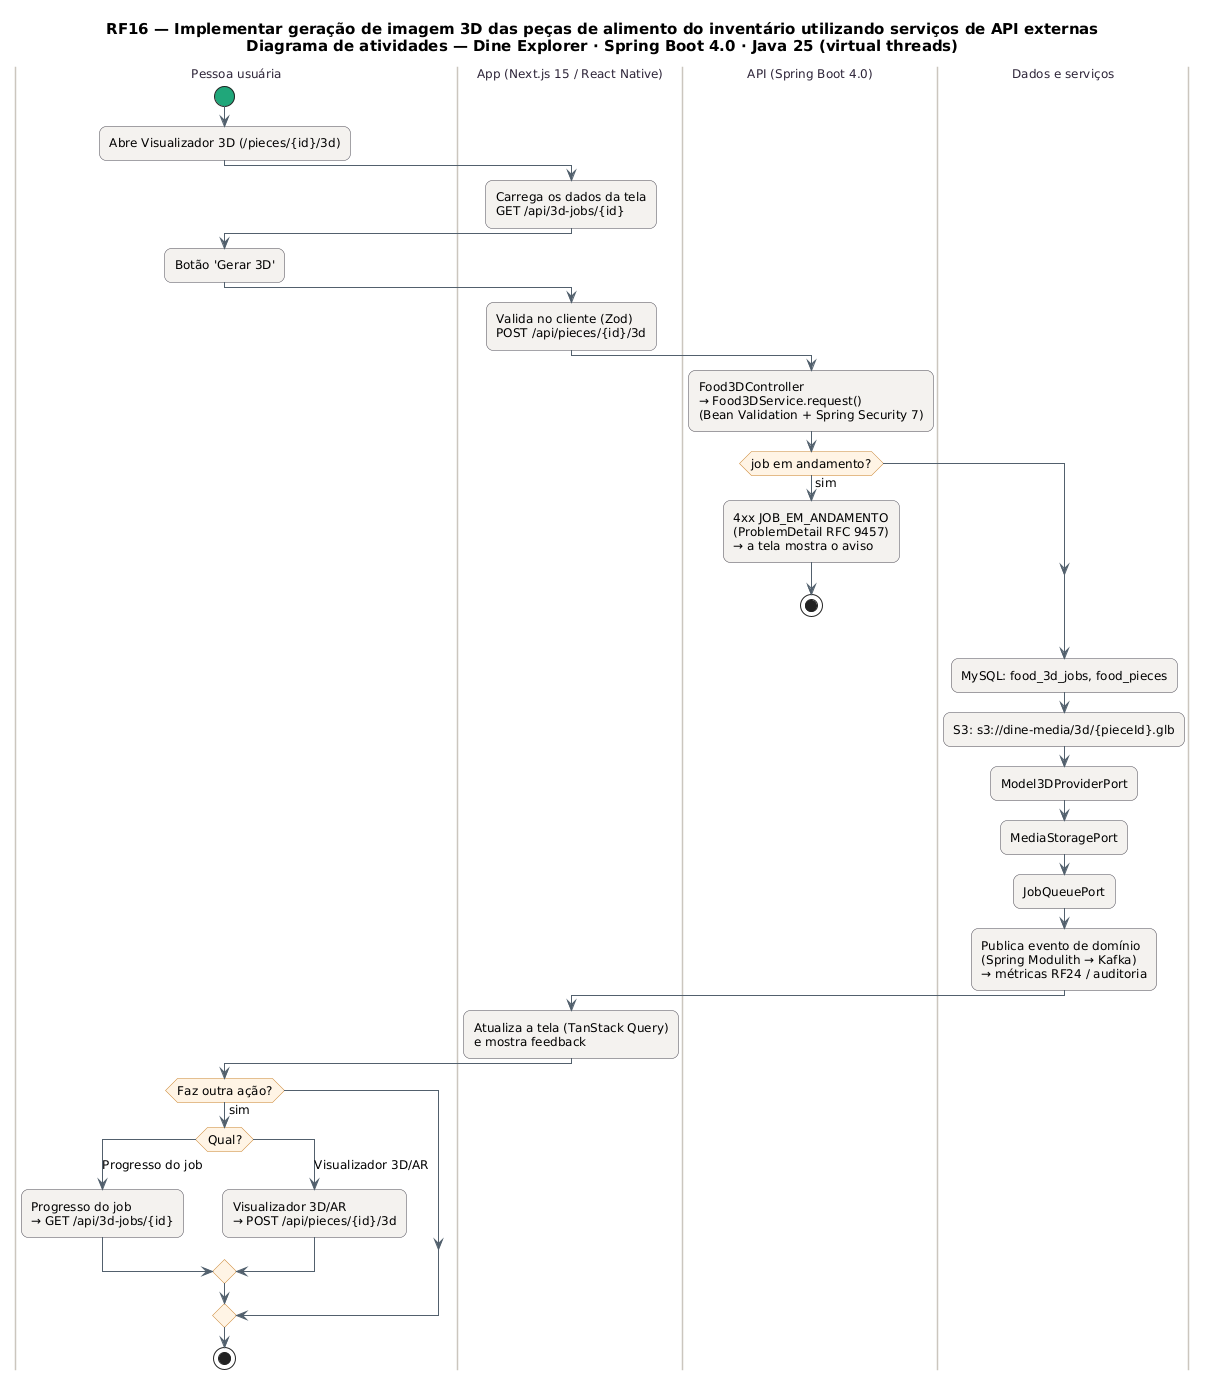

The diagram above was rendered by PlantUML. Its source (embedded in the PNG):
@startuml RF16_Atividades
skinparam backgroundColor #FFFFFF
skinparam shadowing false
skinparam defaultFontName "DejaVu Sans"
skinparam defaultFontSize 12
skinparam titleFontSize 15
skinparam roundcorner 14
skinparam ArrowColor #52606D
skinparam note {
  BackgroundColor #FFFDEB
  BorderColor #D8CE78
  FontColor #554F24
}
skinparam activity {
  BackgroundColor #F4F2EF
  BorderColor #4A4852
  DiamondBackgroundColor #FFF4E5
  DiamondBorderColor #C9822B
  StartColor #20A77A
  EndColor #4B5563
}
skinparam swimlane {
  BorderColor #CBC6BE
  TitleFontColor #2D2438
}
title RF16 — Implementar geração de imagem 3D das peças de alimento do inventário utilizando serviços de API externas\nDiagrama de atividades — Dine Explorer · Spring Boot 4.0 · Java 25 (virtual threads)

|Pessoa usuária|
start
:Abre Visualizador 3D (/pieces/{id}/3d);
|App (Next.js 15 / React Native)|
:Carrega os dados da tela\nGET /api/3d-jobs/{id};
|Pessoa usuária|
:Botão 'Gerar 3D';
|App (Next.js 15 / React Native)|
:Valida no cliente (Zod)\nPOST /api/pieces/{id}/3d;
|API (Spring Boot 4.0)|
:Food3DController\n→ Food3DService.request()\n(Bean Validation + Spring Security 7);
if (job em andamento?) then (sim)
  :4xx JOB_EM_ANDAMENTO\n(ProblemDetail RFC 9457)\n→ a tela mostra o aviso;
  stop
endif
|Dados e serviços|
:MySQL: food_3d_jobs, food_pieces;
:S3: s3://dine-media/3d/{pieceId}.glb;
:Model3DProviderPort;
:MediaStoragePort;
:JobQueuePort;
:Publica evento de domínio\n(Spring Modulith → Kafka)\n→ métricas RF24 / auditoria;
|App (Next.js 15 / React Native)|
:Atualiza a tela (TanStack Query)\ne mostra feedback;
|Pessoa usuária|
if (Faz outra ação?) then (sim)
  switch (Qual?)
  case (Progresso do job)
    :Progresso do job\n→ GET /api/3d-jobs/{id};
  case (Visualizador 3D/AR)
    :Visualizador 3D/AR\n→ POST /api/pieces/{id}/3d;
  endswitch
endif
stop
@enduml